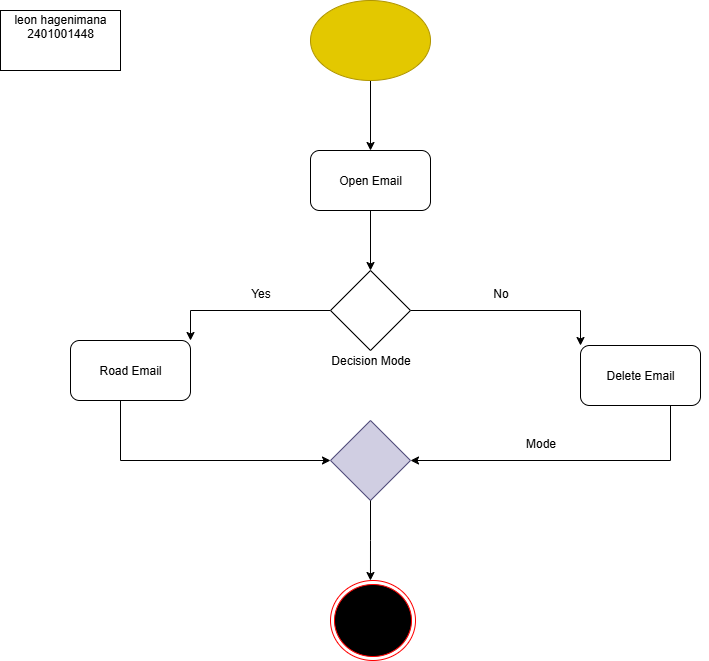

The diagram above was exported from draw.io. Its source (the exported page's mxGraphModel, read from the mxfile embedded in the PNG):
<mxGraphModel dx="1042" dy="562" grid="1" gridSize="10" guides="1" tooltips="1" connect="1" arrows="1" fold="1" page="1" pageScale="1" pageWidth="1100" pageHeight="850" math="0" shadow="0">
  <root>
    <mxCell id="0" />
    <mxCell id="1" parent="0" />
    <mxCell id="KkjpVMnmKjYsx9YZdEON-8" style="edgeStyle=orthogonalEdgeStyle;rounded=0;orthogonalLoop=1;jettySize=auto;html=1;exitX=0.5;exitY=1;exitDx=0;exitDy=0;entryX=0.5;entryY=0;entryDx=0;entryDy=0;" parent="1" source="KkjpVMnmKjYsx9YZdEON-1" target="KkjpVMnmKjYsx9YZdEON-2" edge="1">
      <mxGeometry relative="1" as="geometry" />
    </mxCell>
    <mxCell id="KkjpVMnmKjYsx9YZdEON-1" value="" style="ellipse;whiteSpace=wrap;html=1;fillColor=light-dark(#E3C800,#FFFF33);fontColor=#000000;strokeColor=#B09500;" parent="1" vertex="1">
      <mxGeometry x="450" y="20" width="120" height="80" as="geometry" />
    </mxCell>
    <mxCell id="KkjpVMnmKjYsx9YZdEON-9" style="edgeStyle=orthogonalEdgeStyle;rounded=0;orthogonalLoop=1;jettySize=auto;html=1;exitX=0.5;exitY=1;exitDx=0;exitDy=0;entryX=0.5;entryY=0;entryDx=0;entryDy=0;" parent="1" source="KkjpVMnmKjYsx9YZdEON-2" target="KkjpVMnmKjYsx9YZdEON-5" edge="1">
      <mxGeometry relative="1" as="geometry" />
    </mxCell>
    <mxCell id="KkjpVMnmKjYsx9YZdEON-2" value="Open Email" style="rounded=1;whiteSpace=wrap;html=1;fillColor=light-dark(#FFFFFF,#006600);" parent="1" vertex="1">
      <mxGeometry x="450" y="170" width="120" height="60" as="geometry" />
    </mxCell>
    <mxCell id="KkjpVMnmKjYsx9YZdEON-13" style="edgeStyle=orthogonalEdgeStyle;rounded=0;orthogonalLoop=1;jettySize=auto;html=1;exitX=0;exitY=0.5;exitDx=0;exitDy=0;entryX=0;entryY=0.5;entryDx=0;entryDy=0;" parent="1" source="KkjpVMnmKjYsx9YZdEON-3" target="KkjpVMnmKjYsx9YZdEON-6" edge="1">
      <mxGeometry relative="1" as="geometry">
        <Array as="points">
          <mxPoint x="260" y="390" />
          <mxPoint x="260" y="480" />
        </Array>
      </mxGeometry>
    </mxCell>
    <mxCell id="KkjpVMnmKjYsx9YZdEON-3" value="Road Email" style="rounded=1;whiteSpace=wrap;html=1;fillColor=light-dark(#FFFFFF,#006600);" parent="1" vertex="1">
      <mxGeometry x="210" y="360" width="120" height="60" as="geometry" />
    </mxCell>
    <mxCell id="KkjpVMnmKjYsx9YZdEON-14" style="edgeStyle=orthogonalEdgeStyle;rounded=0;orthogonalLoop=1;jettySize=auto;html=1;exitX=1;exitY=0.5;exitDx=0;exitDy=0;entryX=1;entryY=0.5;entryDx=0;entryDy=0;" parent="1" source="KkjpVMnmKjYsx9YZdEON-4" target="KkjpVMnmKjYsx9YZdEON-6" edge="1">
      <mxGeometry relative="1" as="geometry">
        <Array as="points">
          <mxPoint x="810" y="395" />
          <mxPoint x="810" y="480" />
        </Array>
      </mxGeometry>
    </mxCell>
    <mxCell id="KkjpVMnmKjYsx9YZdEON-4" value="Delete Email" style="rounded=1;whiteSpace=wrap;html=1;fillColor=light-dark(#FFFFFF,#006600);" parent="1" vertex="1">
      <mxGeometry x="720" y="365" width="120" height="60" as="geometry" />
    </mxCell>
    <mxCell id="KkjpVMnmKjYsx9YZdEON-10" style="edgeStyle=orthogonalEdgeStyle;rounded=0;orthogonalLoop=1;jettySize=auto;html=1;exitX=1;exitY=0.5;exitDx=0;exitDy=0;entryX=0;entryY=0;entryDx=0;entryDy=0;" parent="1" source="KkjpVMnmKjYsx9YZdEON-5" target="KkjpVMnmKjYsx9YZdEON-4" edge="1">
      <mxGeometry relative="1" as="geometry" />
    </mxCell>
    <mxCell id="KkjpVMnmKjYsx9YZdEON-11" style="edgeStyle=orthogonalEdgeStyle;rounded=0;orthogonalLoop=1;jettySize=auto;html=1;exitX=0;exitY=0.5;exitDx=0;exitDy=0;entryX=1;entryY=0;entryDx=0;entryDy=0;" parent="1" source="KkjpVMnmKjYsx9YZdEON-5" target="KkjpVMnmKjYsx9YZdEON-3" edge="1">
      <mxGeometry relative="1" as="geometry" />
    </mxCell>
    <mxCell id="KkjpVMnmKjYsx9YZdEON-5" value="" style="rhombus;whiteSpace=wrap;html=1;fillColor=light-dark(#FFFFFF,#FF0000);" parent="1" vertex="1">
      <mxGeometry x="470" y="290" width="80" height="80" as="geometry" />
    </mxCell>
    <mxCell id="KkjpVMnmKjYsx9YZdEON-6" value="" style="rhombus;whiteSpace=wrap;html=1;fillColor=light-dark(#d0cee2, #dddad0);strokeColor=#56517e;" parent="1" vertex="1">
      <mxGeometry x="470" y="440" width="80" height="80" as="geometry" />
    </mxCell>
    <mxCell id="KkjpVMnmKjYsx9YZdEON-17" style="edgeStyle=orthogonalEdgeStyle;rounded=0;orthogonalLoop=1;jettySize=auto;html=1;exitX=0.5;exitY=1;exitDx=0;exitDy=0;entryX=0.583;entryY=0.125;entryDx=0;entryDy=0;entryPerimeter=0;" parent="1" source="KkjpVMnmKjYsx9YZdEON-6" edge="1">
      <mxGeometry relative="1" as="geometry">
        <mxPoint x="509.96000000000004" y="600" as="targetPoint" />
      </mxGeometry>
    </mxCell>
    <mxCell id="KkjpVMnmKjYsx9YZdEON-21" value="Mode" style="text;html=1;align=center;verticalAlign=middle;resizable=0;points=[];autosize=1;strokeColor=none;fillColor=none;" parent="1" vertex="1">
      <mxGeometry x="655" y="448" width="50" height="30" as="geometry" />
    </mxCell>
    <mxCell id="KkjpVMnmKjYsx9YZdEON-22" value="Decision Mode" style="text;html=1;align=center;verticalAlign=middle;resizable=0;points=[];autosize=1;strokeColor=none;fillColor=none;" parent="1" vertex="1">
      <mxGeometry x="460" y="365" width="100" height="30" as="geometry" />
    </mxCell>
    <mxCell id="KkjpVMnmKjYsx9YZdEON-23" value="No" style="text;html=1;align=center;verticalAlign=middle;resizable=0;points=[];autosize=1;strokeColor=none;fillColor=none;" parent="1" vertex="1">
      <mxGeometry x="620" y="298" width="40" height="30" as="geometry" />
    </mxCell>
    <mxCell id="KkjpVMnmKjYsx9YZdEON-24" value="Yes" style="text;html=1;align=center;verticalAlign=middle;resizable=0;points=[];autosize=1;strokeColor=none;fillColor=none;" parent="1" vertex="1">
      <mxGeometry x="380" y="298" width="40" height="30" as="geometry" />
    </mxCell>
    <mxCell id="BnypRK6jXSZW_HNTgow8-1" value="leon hagenimana 2401001448&lt;div&gt;&lt;br&gt;&lt;div&gt;&lt;br&gt;&lt;/div&gt;&lt;/div&gt;" style="rounded=0;whiteSpace=wrap;html=1;" vertex="1" parent="1">
      <mxGeometry x="140" y="30" width="120" height="60" as="geometry" />
    </mxCell>
    <mxCell id="BnypRK6jXSZW_HNTgow8-2" value="" style="ellipse;html=1;shape=endState;fillColor=light-dark(#000000,#000000);strokeColor=light-dark(#FF0000,#FFFFFF);" vertex="1" parent="1">
      <mxGeometry x="470" y="600" width="85" height="80" as="geometry" />
    </mxCell>
  </root>
</mxGraphModel>